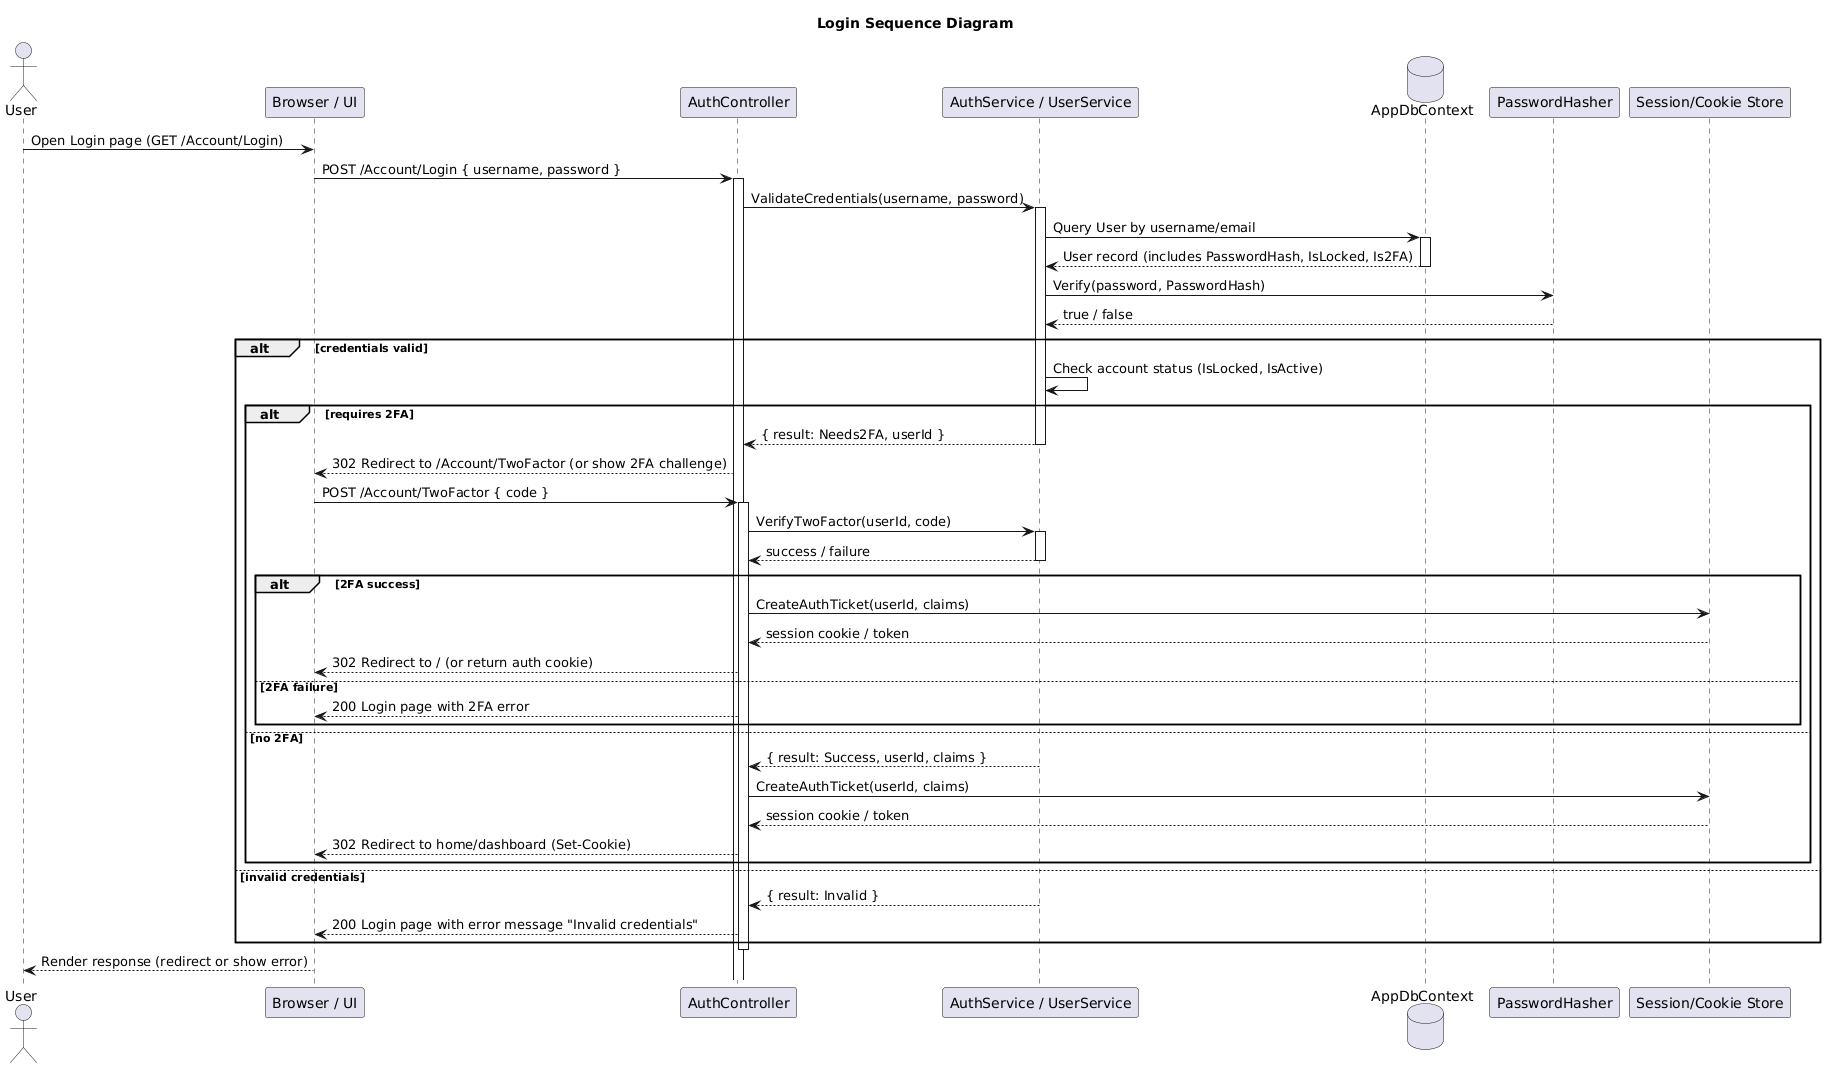

The diagram above was rendered by PlantUML. Its source (embedded in the PNG):
@startuml
title Login Sequence Diagram

actor User
participant "Browser / UI" as UI
participant "AuthController" as Auth
participant "AuthService / UserService" as Service
database "AppDbContext" as DB
participant "PasswordHasher" as Hasher
participant "Session/Cookie Store" as Session

User -> UI : Open Login page (GET /Account/Login)
UI -> Auth : POST /Account/Login { username, password }
activate Auth

Auth -> Service : ValidateCredentials(username, password)
activate Service

Service -> DB : Query User by username/email
activate DB
DB --> Service : User record (includes PasswordHash, IsLocked, Is2FA)
deactivate DB

Service -> Hasher : Verify(password, PasswordHash)
Hasher --> Service : true / false

alt credentials valid
    Service -> Service : Check account status (IsLocked, IsActive)
    alt requires 2FA
        Service --> Auth : { result: Needs2FA, userId }
        deactivate Service
        Auth --> UI : 302 Redirect to /Account/TwoFactor (or show 2FA challenge)
        UI -> Auth : POST /Account/TwoFactor { code }
        activate Auth
        Auth -> Service : VerifyTwoFactor(userId, code)
        activate Service
        Service --> Auth : success / failure
        deactivate Service
        alt 2FA success
            Auth -> Session : CreateAuthTicket(userId, claims)
            Session --> Auth : session cookie / token
            Auth --> UI : 302 Redirect to / (or return auth cookie)
        else 2FA failure
            Auth --> UI : 200 Login page with 2FA error
        end
    else no 2FA
        Service --> Auth : { result: Success, userId, claims }
        deactivate Service
        Auth -> Session : CreateAuthTicket(userId, claims)
        Session --> Auth : session cookie / token
        Auth --> UI : 302 Redirect to home/dashboard (Set-Cookie)
    end
else invalid credentials
    Service --> Auth : { result: Invalid }
    deactivate Service
    Auth --> UI : 200 Login page with error message "Invalid credentials"
end

deactivate Auth
UI --> User : Render response (redirect or show error)
@enduml